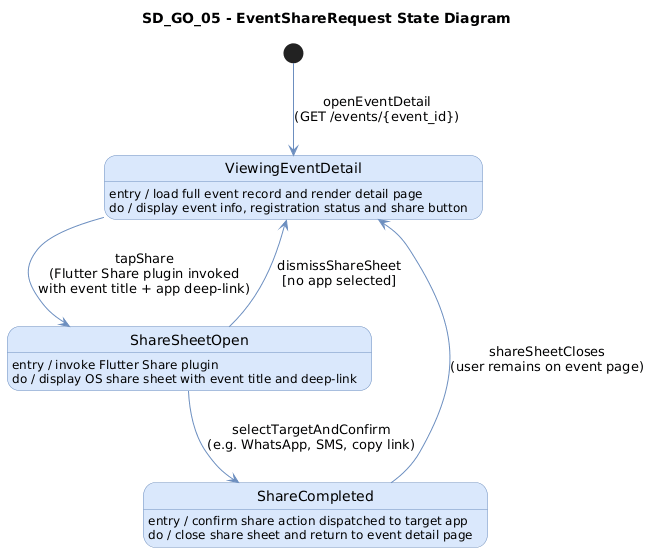

The diagram above was rendered by PlantUML. Its source (embedded in the PNG):
@startuml
title SD_GO_05 - EventShareRequest State Diagram

skinparam backgroundColor white
skinparam state {
  BackgroundColor #dae8fc
  BorderColor #6c8ebf
  FontName Arial
  ArrowColor #6c8ebf
}

[*] --> ViewingEventDetail : openEventDetail\n(GET /events/{event_id})

state ViewingEventDetail : entry / load full event record and render detail page\ndo / display event info, registration status and share button

state ShareSheetOpen : entry / invoke Flutter Share plugin\ndo / display OS share sheet with event title and deep-link

state ShareCompleted : entry / confirm share action dispatched to target app\ndo / close share sheet and return to event detail page

ViewingEventDetail --> ShareSheetOpen : tapShare\n(Flutter Share plugin invoked\nwith event title + app deep-link)

ShareSheetOpen --> ViewingEventDetail : dismissShareSheet\n[no app selected]

ShareSheetOpen --> ShareCompleted : selectTargetAndConfirm\n(e.g. WhatsApp, SMS, copy link)

ShareCompleted --> ViewingEventDetail : shareSheetCloses\n(user remains on event page)
@enduml